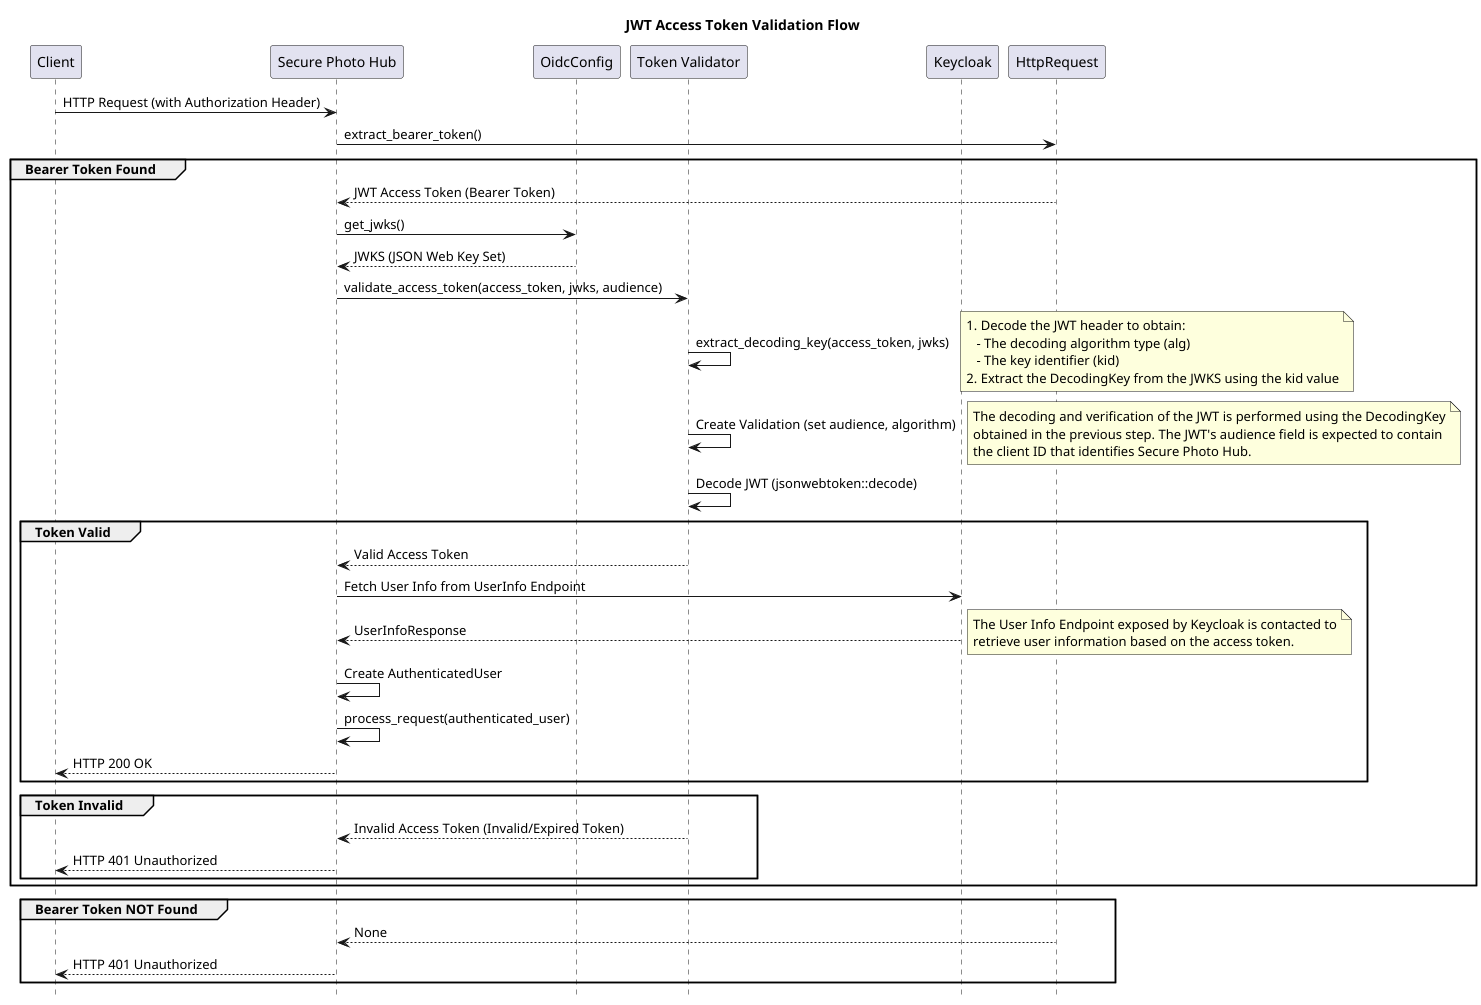

The diagram above was rendered by PlantUML. Its source (embedded in the PNG):
@startuml
hide footbox
title JWT Access Token Validation Flow

participant "Client" as Client
participant "Secure Photo Hub" as SecurePhotoHub
participant "OidcConfig" as OidcConfig
participant "Token Validator" as TokenValidator
participant "Keycloak" as Keycloak

Client -> SecurePhotoHub: HTTP Request (with Authorization Header)
SecurePhotoHub -> HttpRequest: extract_bearer_token()

group Bearer Token Found
    HttpRequest --> SecurePhotoHub : JWT Access Token (Bearer Token)
    SecurePhotoHub -> OidcConfig: get_jwks()
    OidcConfig --> SecurePhotoHub: JWKS (JSON Web Key Set)

    SecurePhotoHub -> TokenValidator: validate_access_token(access_token, jwks, audience)
    TokenValidator -> TokenValidator: extract_decoding_key(access_token, jwks)
    note right
    1. Decode the JWT header to obtain:
       - The decoding algorithm type (alg)
       - The key identifier (kid)
    2. Extract the DecodingKey from the JWKS using the kid value
    end note
    TokenValidator -> TokenValidator: Create Validation (set audience, algorithm)
    note right
    The decoding and verification of the JWT is performed using the DecodingKey
    obtained in the previous step. The JWT's audience field is expected to contain
    the client ID that identifies Secure Photo Hub.
    end note
    TokenValidator -> TokenValidator: Decode JWT (jsonwebtoken::decode)

    group Token Valid
        TokenValidator --> SecurePhotoHub: Valid Access Token
        SecurePhotoHub -> Keycloak: Fetch User Info from UserInfo Endpoint
        Keycloak --> SecurePhotoHub: UserInfoResponse
        note right
        The User Info Endpoint exposed by Keycloak is contacted to
        retrieve user information based on the access token.
        end note
        SecurePhotoHub -> SecurePhotoHub: Create AuthenticatedUser
        SecurePhotoHub -> SecurePhotoHub: process_request(authenticated_user)
        SecurePhotoHub --> Client: HTTP 200 OK
    end

    group Token Invalid
        TokenValidator --> SecurePhotoHub: Invalid Access Token (Invalid/Expired Token)
        SecurePhotoHub --> Client: HTTP 401 Unauthorized
    end

end

group Bearer Token NOT Found
    HttpRequest --> SecurePhotoHub : None
    SecurePhotoHub --> Client: HTTP 401 Unauthorized
end

@enduml